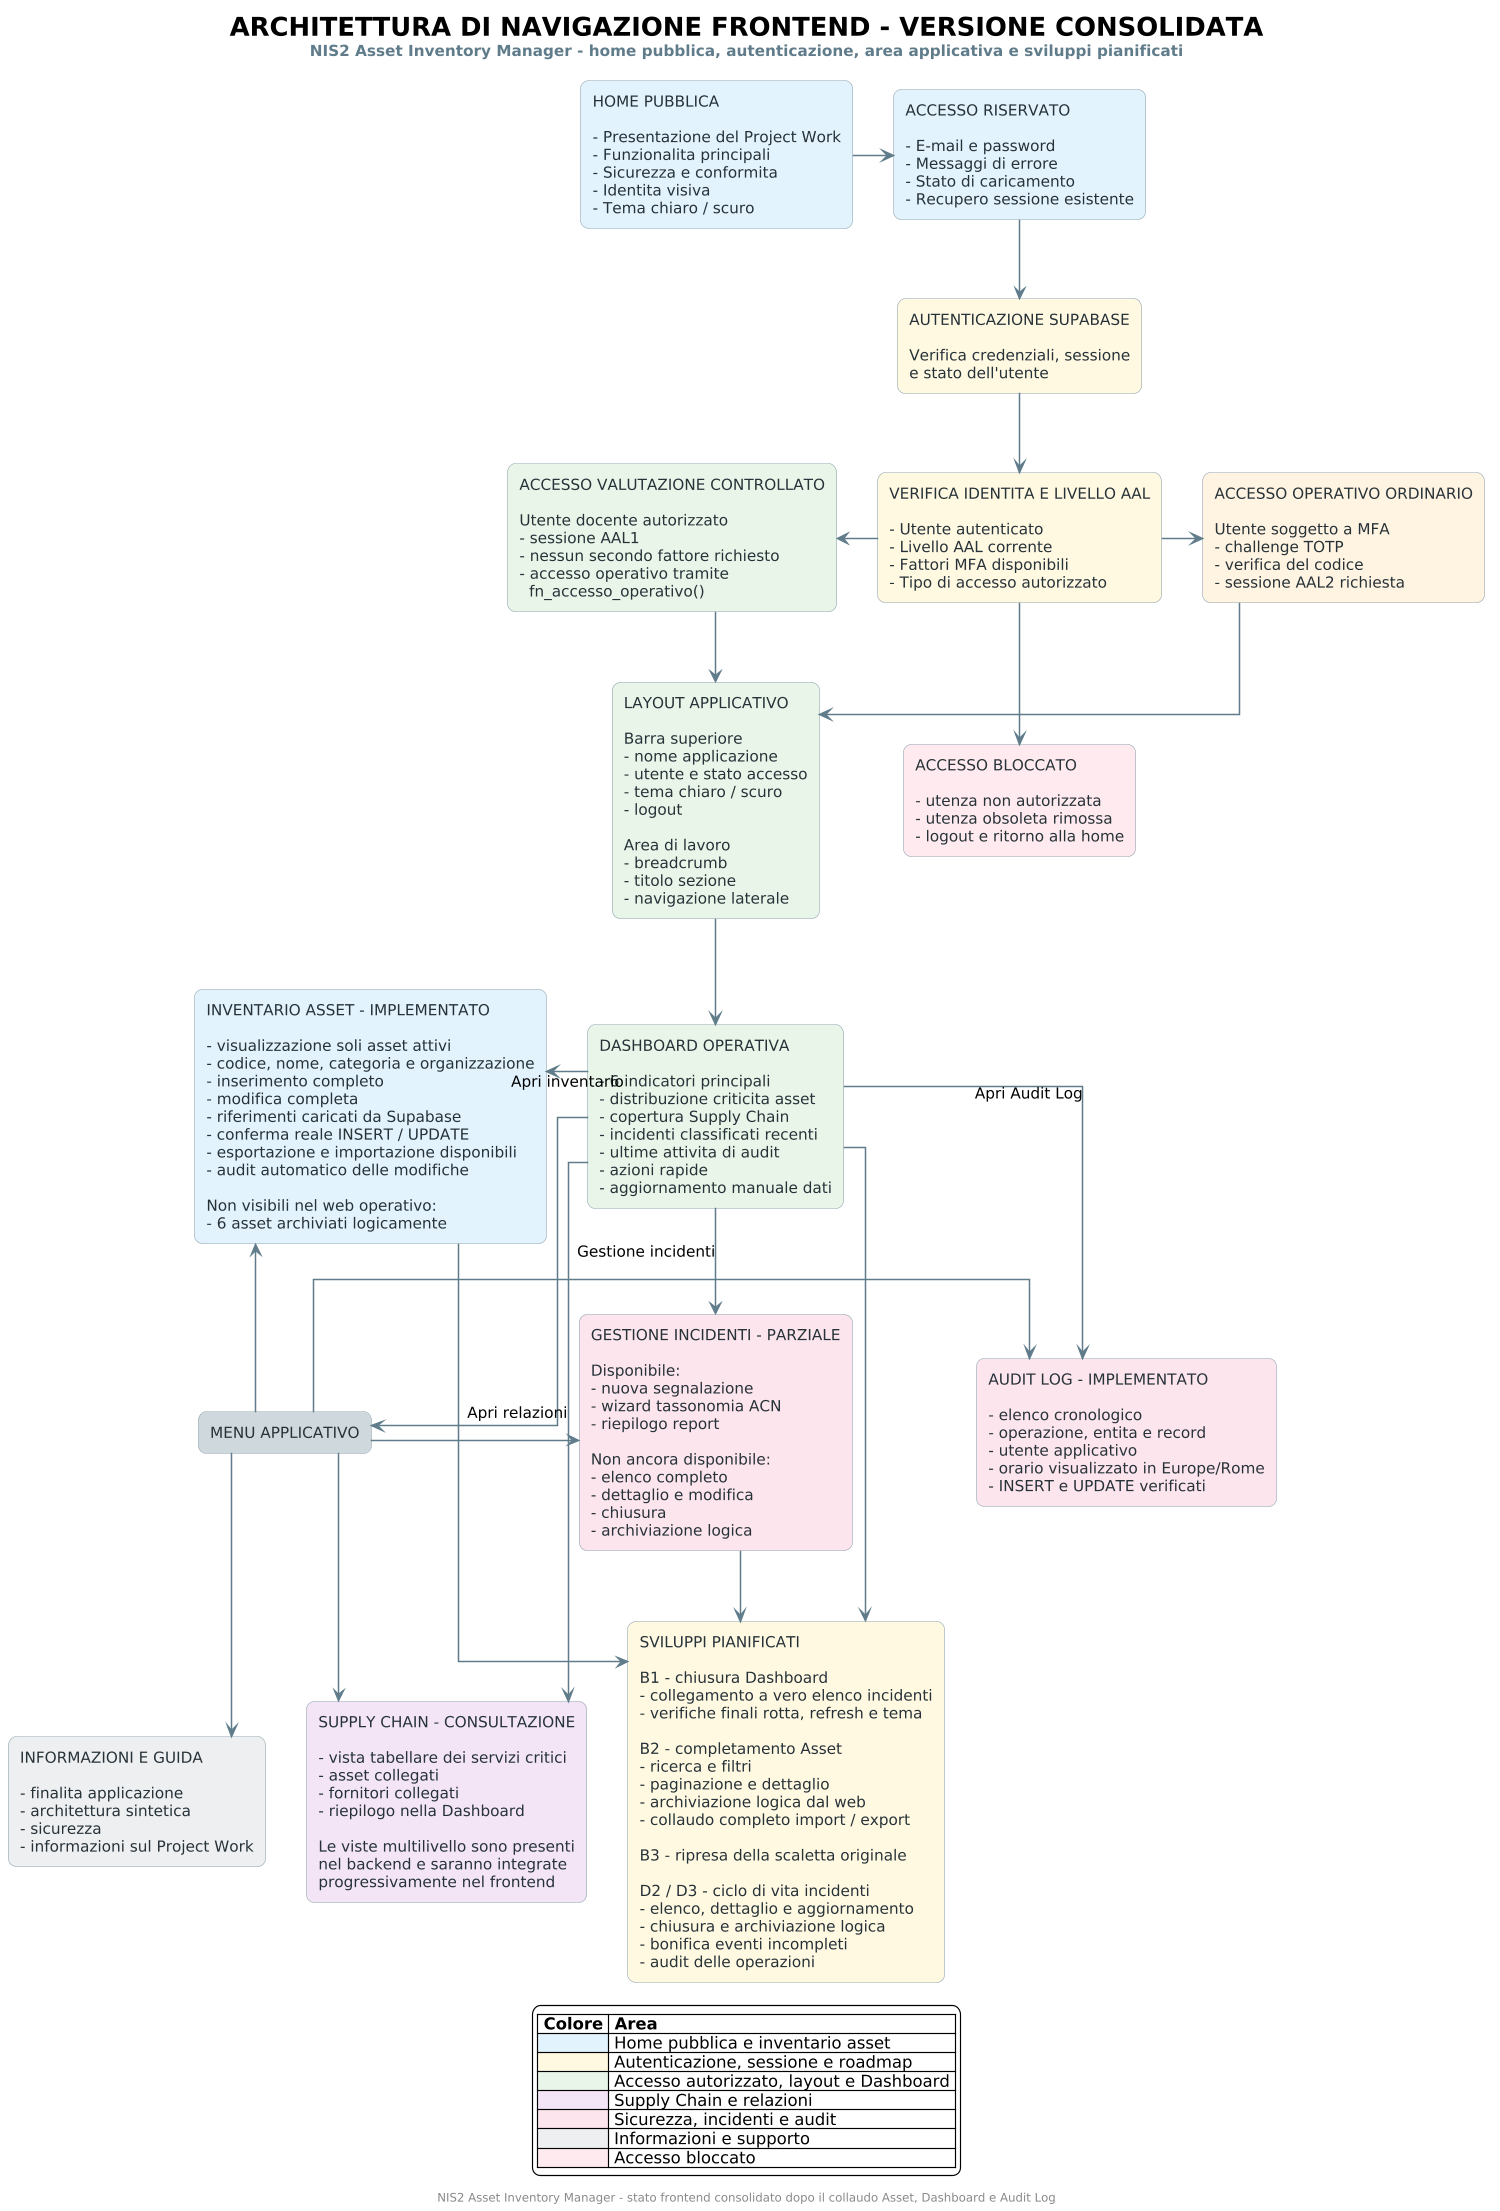

The diagram above was rendered by PlantUML. Its source (embedded in the PNG):
@startuml
' =========================================================================
' FILE: docs/diagrammi/Diagramma_Navigazione_Frontend_v3.puml
' DESCRIZIONE: Architettura di navigazione frontend consolidata e stato
'              funzionale corrente del NIS2 Asset Inventory Manager
' =========================================================================

scale 1500 width

title <size:22>ARCHITETTURA DI NAVIGAZIONE FRONTEND - VERSIONE CONSOLIDATA</size>\n<size:13><color:#607D8B>NIS2 Asset Inventory Manager - home pubblica, autenticazione, area applicativa e sviluppi pianificati</color></size>

skinparam backgroundColor white
skinparam shadowing false
skinparam roundcorner 14
skinparam defaultFontName Arial
skinparam defaultFontSize 13
skinparam ArrowColor #607D8B
skinparam ArrowThickness 1.3
skinparam linetype ortho
skinparam packageStyle rectangle

skinparam rectangle {
  BorderColor #90A4AE
  FontColor #263238
}

top to bottom direction

' =========================
' AREA PUBBLICA E ACCESSO
' =========================
rectangle "HOME PUBBLICA\n\n- Presentazione del Project Work\n- Funzionalita principali\n- Sicurezza e conformita\n- Identita visiva\n- Tema chiaro / scuro" as HOME #E3F2FD

rectangle "ACCESSO RISERVATO\n\n- E-mail e password\n- Messaggi di errore\n- Stato di caricamento\n- Recupero sessione esistente" as LOGIN #E3F2FD

rectangle "AUTENTICAZIONE SUPABASE\n\nVerifica credenziali, sessione\ne stato dell'utente" as AUTH #FFF8E1

rectangle "VERIFICA IDENTITA E LIVELLO AAL\n\n- Utente autenticato\n- Livello AAL corrente\n- Fattori MFA disponibili\n- Tipo di accesso autorizzato" as CHECK_AAL #FFF8E1

rectangle "ACCESSO VALUTAZIONE CONTROLLATO\n\nUtente docente autorizzato\n- sessione AAL1\n- nessun secondo fattore richiesto\n- accesso operativo tramite\n  fn_accesso_operativo()" as DIRECT #E8F5E9

rectangle "ACCESSO OPERATIVO ORDINARIO\n\nUtente soggetto a MFA\n- challenge TOTP\n- verifica del codice\n- sessione AAL2 richiesta" as MFA #FFF3E0

rectangle "ACCESSO BLOCCATO\n\n- utenza non autorizzata\n- utenza obsoleta rimossa\n- logout e ritorno alla home" as BLOCKED #FFEBEE

HOME -right-> LOGIN
LOGIN -down-> AUTH
AUTH -down-> CHECK_AAL
CHECK_AAL -left-> DIRECT
CHECK_AAL -right-> MFA
CHECK_AAL -down-> BLOCKED

' =========================
' LAYOUT E DASHBOARD
' =========================
rectangle "LAYOUT APPLICATIVO\n\nBarra superiore\n- nome applicazione\n- utente e stato accesso\n- tema chiaro / scuro\n- logout\n\nArea di lavoro\n- breadcrumb\n- titolo sezione\n- navigazione laterale" as LAYOUT #E8F5E9

DIRECT -down-> LAYOUT
MFA -down-> LAYOUT

rectangle "DASHBOARD OPERATIVA\n\n- 6 indicatori principali\n- distribuzione criticita asset\n- copertura Supply Chain\n- incidenti classificati recenti\n- ultime attivita di audit\n- azioni rapide\n- aggiornamento manuale dati" as DASHBOARD #E8F5E9

rectangle "MENU APPLICATIVO" as MENU #CFD8DC

LAYOUT -down-> DASHBOARD
DASHBOARD -down-> MENU

' =========================
' FUNZIONI IMPLEMENTATE
' =========================
rectangle "INVENTARIO ASSET - IMPLEMENTATO\n\n- visualizzazione soli asset attivi\n- codice, nome, categoria e organizzazione\n- inserimento completo\n- modifica completa\n- riferimenti caricati da Supabase\n- conferma reale INSERT / UPDATE\n- esportazione e importazione disponibili\n- audit automatico delle modifiche\n\nNon visibili nel web operativo:\n- 6 asset archiviati logicamente" as ASSET #E3F2FD

rectangle "SUPPLY CHAIN - CONSULTAZIONE\n\n- vista tabellare dei servizi critici\n- asset collegati\n- fornitori collegati\n- riepilogo nella Dashboard\n\nLe viste multilivello sono presenti\nnel backend e saranno integrate\nprogressivamente nel frontend" as SUPPLY #F3E5F5

rectangle "AUDIT LOG - IMPLEMENTATO\n\n- elenco cronologico\n- operazione, entita e record\n- utente applicativo\n- orario visualizzato in Europe/Rome\n- INSERT e UPDATE verificati" as AUDIT #FCE4EC

rectangle "GESTIONE INCIDENTI - PARZIALE\n\nDisponibile:\n- nuova segnalazione\n- wizard tassonomia ACN\n- riepilogo report\n\nNon ancora disponibile:\n- elenco completo\n- dettaglio e modifica\n- chiusura\n- archiviazione logica" as INCIDENTS #FCE4EC

rectangle "INFORMAZIONI E GUIDA\n\n- finalita applicazione\n- architettura sintetica\n- sicurezza\n- informazioni sul Project Work" as INFO #ECEFF1

MENU -left-> ASSET
MENU -down-> SUPPLY
MENU -right-> AUDIT
MENU -right-> INCIDENTS
MENU -down-> INFO

DASHBOARD -left-> ASSET : Apri inventario
DASHBOARD -right-> SUPPLY : Apri relazioni
DASHBOARD -right-> AUDIT : Apri Audit Log
DASHBOARD -down-> INCIDENTS : Gestione incidenti

' =========================
' SVILUPPI PIANIFICATI
' =========================
rectangle "SVILUPPI PIANIFICATI\n\nB1 - chiusura Dashboard\n- collegamento a vero elenco incidenti\n- verifiche finali rotta, refresh e tema\n\nB2 - completamento Asset\n- ricerca e filtri\n- paginazione e dettaglio\n- archiviazione logica dal web\n- collaudo completo import / export\n\nB3 - ripresa della scaletta originale\n\nD2 / D3 - ciclo di vita incidenti\n- elenco, dettaglio e aggiornamento\n- chiusura e archiviazione logica\n- bonifica eventi incompleti\n- audit delle operazioni" as ROADMAP #FFF8E1

INCIDENTS -down-> ROADMAP
ASSET -down-> ROADMAP
DASHBOARD -down-> ROADMAP

legend bottom
|= Colore |= Area |
|<#E3F2FD>| Home pubblica e inventario asset |
|<#FFF8E1>| Autenticazione, sessione e roadmap |
|<#E8F5E9>| Accesso autorizzato, layout e Dashboard |
|<#F3E5F5>| Supply Chain e relazioni |
|<#FCE4EC>| Sicurezza, incidenti e audit |
|<#ECEFF1>| Informazioni e supporto |
|<#FFEBEE>| Accesso bloccato |
endlegend

footer NIS2 Asset Inventory Manager - stato frontend consolidato dopo il collaudo Asset, Dashboard e Audit Log
@enduml